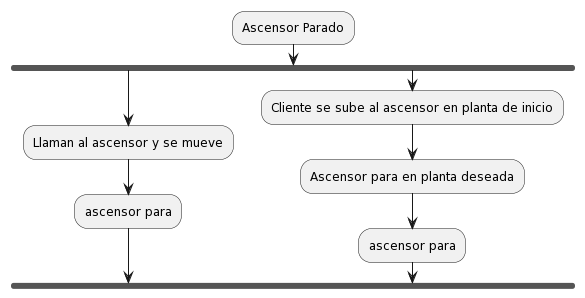

The diagram above was rendered by PlantUML. Its source (embedded in the PNG):
@startuml
:Ascensor Parado;
 fork
   :Llaman al ascensor y se mueve;
   :ascensor para;
 fork again
   :Cliente se sube al ascensor en planta de inicio;
   :Ascensor para en planta deseada;
   :ascensor para;
@enduml